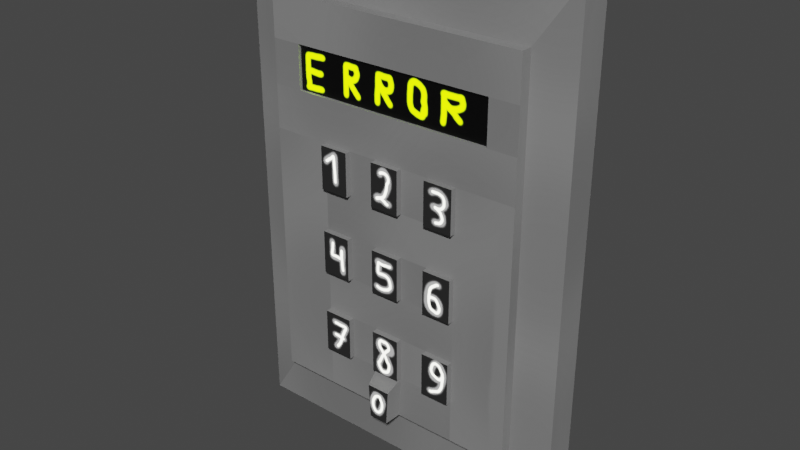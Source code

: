 # Source: Intercom.blend  (saved by Blender 3.0.42; exported with 4.5.12 LTS)
import bpy
from mathutils import Matrix  # noqa: F401  (used for matrix-valued properties, if any)

bpy.ops.wm.read_factory_settings(use_empty=True)
scene = bpy.context.scene
scene.name = 'Scene'

# ---- collections
col_collection = bpy.data.collections.new('Collection'); scene.collection.children.link(col_collection)

# ---- images (referenced by path relative to the original .blend; pixels are not part of the script)
import os
ASSET_DIR = os.environ.get("B2B_ASSET_DIR", "")  # directory of the original .blend (textures are referenced by path, not embedded)
HERE = os.path.dirname(os.path.abspath(__file__))  # packed textures are extracted next to this script under _unpacked/

def load_image(name, relpath, width, height, colorspace="sRGB"):
    """Load a texture the original file referenced (path relative to the .blend, or extracted next to this script)."""
    p = next((c for c in (os.path.join(HERE, relpath), os.path.join(ASSET_DIR, relpath)) if relpath and os.path.exists(c)), "")
    if p:
        img = bpy.data.images.load(p, check_existing=True)
        img.name = name
    else:  # same state as the original file: an image datablock whose file is absent (Cycles renders it pink)
        img = bpy.data.images.new(name, width, height)
        img.source = "FILE"
        img.filepath = "//" + (relpath or name)
    img.colorspace_settings.name = colorspace
    return img
img_intercom = load_image('Intercom', '_unpacked/Intercom.76b66b5a.png', 2048, 2048, 'sRGB')
img_intercom_emission = load_image('Intercom_Emission', '_unpacked/Intercom_Emission.b629681f.png', 2048, 2048, 'sRGB')

# ---- materials (node trees are filled in below, after node groups)
mat_material = bpy.data.materials.new('Material')
mat_material.alpha_threshold = 0.0
mat_material.use_transparent_shadow = False
mat_material.line_color = (0.0, 0.0, 0.0, 1.0)

# ---- material node trees
mat_material.use_nodes = True; mat_material.node_tree.nodes.clear()
_N = mat_material.node_tree.nodes; _L = mat_material.node_tree.links
n0 = _N.new('ShaderNodeOutputMaterial'); n0.name = 'Material Output'; n0.location = (300, 300)
n1 = _N.new('ShaderNodeBsdfPrincipled'); n1.name = 'Principled BSDF'; n1.location = (10, 300)
n1.distribution = 'GGX'
n1.subsurface_method = 'RANDOM_WALK_SKIN'
n1.inputs[2].default_value = 0.4
n1.inputs[3].default_value = 1.45
n1.inputs[28].default_value = 4.4
n2 = _N.new('ShaderNodeTexImage'); n2.name = 'Image Texture'; n2.location = (-458, 131)
n2.image = img_intercom
n3 = _N.new('ShaderNodeTexImage'); n3.name = 'Image Texture.001'; n3.location = (-480, -252)
n3.image = img_intercom_emission
_L.new(n1.outputs[0], n0.inputs[0])
_L.new(n2.outputs[0], n1.inputs[0])
_L.new(n3.outputs[0], n1.inputs[27])
n0.is_active_output = True

# ---- world
world_world = bpy.data.worlds.new('World'); scene.world = world_world
world_world.use_nodes = True; world_world.node_tree.nodes.clear()
_N = world_world.node_tree.nodes; _L = world_world.node_tree.links
n0 = _N.new('ShaderNodeOutputWorld'); n0.name = 'World Output'; n0.location = (300, 300)
n1 = _N.new('ShaderNodeBackground'); n1.name = 'Background'; n1.location = (10, 300)
n1.inputs[0].default_value = (0.05088, 0.05088, 0.05088, 1.0)
_L.new(n1.outputs[0], n0.inputs[0])
n0.is_active_output = True
world_world.color = (0.05088, 0.05088, 0.05088)
world_world.use_sun_shadow = False
world_world.sun_shadow_jitter_overblur = 0.0

# ---- meshes
me_plane = bpy.data.meshes.new('Plane')
me_plane.from_pydata([(-0.1, -0.1, 0.0), (0.03578, -0.1, 0.0), (-0.1, 0.1, 0.0), (0.03578, 0.1, 0.0), (-0.1, 0.1, 0.01231), (-0.1, -0.1, 0.01231), (0.03578, -0.1, 0.01231), (0.03578, 0.1, 0.01231), (-0.08439, 0.07701, 0.0148), (-0.08439, -0.07701, 0.0148), (0.02018, -0.07701, 0.0148), (0.02018, 0.07701, 0.0148), (-0.08439, 0.07701, 0.01923), (-0.08439, -0.07701, 0.01923), (0.02018, -0.07701, 0.01923), (0.02018, 0.07701, 0.01923), (-0.08439, 0.0599, 0.01923), (-0.08439, 0.04279, 0.01923), (-0.08439, 0.02567, 0.01923), (-0.06116, -0.07701, 0.01923), (-0.003061, -0.07701, 0.01923), (0.02018, 0.02567, 0.01923), (0.02018, 0.04279, 0.01923), (0.02018, 0.0599, 0.01923), (-0.07277, 0.02567, 0.01923), (-0.07277, 0.04279, 0.01923), (-0.07277, 0.0599, 0.01923), (-0.06116, -0.0599, 0.01923), (-0.06116, -0.04279, 0.01923), (-0.06116, -0.02567, 0.01923), (-0.06116, -0.008557, 0.01923), (-0.06116, 0.008557, 0.01923), (-0.06116, 0.02567, 0.01923), (-0.04954, -0.0599, 0.01923), (-0.04954, -0.04279, 0.01923), (-0.04954, -0.02567, 0.01923), (-0.04954, -0.008557, 0.01923), (-0.04954, 0.008557, 0.01923), (-0.04954, 0.02567, 0.01923), (-0.03792, -0.0599, 0.01923), (-0.03792, -0.04279, 0.01923), (-0.03792, -0.02567, 0.01923), (-0.03792, -0.008557, 0.01923), (-0.03792, 0.008557, 0.01923), (-0.03792, 0.02567, 0.01923), (-0.0263, -0.0599, 0.01923), (-0.0263, -0.04279, 0.01923), (-0.0263, -0.02567, 0.01923), (-0.0263, -0.008557, 0.01923), (-0.0263, 0.008557, 0.01923), (-0.0263, 0.02567, 0.01923), (-0.01468, -0.0599, 0.01923), (-0.01468, -0.04279, 0.01923), (-0.01468, -0.02567, 0.01923), (-0.01468, -0.008557, 0.01923), (-0.01468, 0.008557, 0.01923), (-0.01468, 0.02567, 0.01923), (-0.003061, -0.0599, 0.01923), (-0.003061, -0.04279, 0.01923), (-0.003061, -0.02567, 0.01923), (-0.003061, -0.008557, 0.01923), (-0.003061, 0.008557, 0.01923), (-0.003061, 0.02567, 0.01923), (0.008558, 0.02567, 0.01923), (0.008558, 0.04279, 0.01923), (0.008558, 0.0599, 0.01923), (-0.06116, -0.0599, 0.02156), (-0.06116, -0.04279, 0.02156), (-0.06116, -0.02567, 0.02156), (-0.06116, -0.008557, 0.02156), (-0.06116, 0.008557, 0.02156), (-0.06116, 0.02567, 0.02156), (-0.04954, -0.0599, 0.02156), (-0.04954, -0.04279, 0.02156), (-0.04954, -0.02567, 0.02156), (-0.04954, -0.008557, 0.02156), (-0.04954, 0.008557, 0.02156), (-0.04954, 0.02567, 0.02156), (-0.03792, -0.0599, 0.02156), (-0.03792, -0.04279, 0.02156), (-0.03792, -0.02567, 0.02156), (-0.03792, -0.008557, 0.02156), (-0.03792, 0.008557, 0.02156), (-0.03792, 0.02567, 0.02156), (-0.0263, -0.0599, 0.02156), (-0.0263, -0.04279, 0.02156), (-0.0263, -0.02567, 0.02156), (-0.0263, -0.008557, 0.02156), (-0.0263, 0.008557, 0.02156), (-0.0263, 0.02567, 0.02156), (-0.01468, -0.0599, 0.02156), (-0.01468, -0.04279, 0.02156), (-0.01468, -0.02567, 0.02156), (-0.01468, -0.008557, 0.02156), (-0.01468, 0.008557, 0.02156), (-0.01468, 0.02567, 0.02156), (-0.003061, -0.0599, 0.02156), (-0.003061, -0.04279, 0.02156), (-0.003061, -0.02567, 0.02156), (-0.003061, -0.008557, 0.02156), (-0.003061, 0.008557, 0.02156), (-0.003061, 0.02567, 0.02156), (-0.07277, 0.04279, 0.01797), (-0.07277, 0.0599, 0.01797), (0.008558, 0.04279, 0.01797), (0.008558, 0.0599, 0.01797), (-0.03689, -0.07701, 0.01923), (-0.02732, -0.07701, 0.01923), (-0.06116, -0.07131, 0.01923), (-0.06116, -0.0656, 0.01923), (-0.003061, -0.07131, 0.01923), (-0.003061, -0.0656, 0.01923), (-0.05341, -0.0599, 0.01923), (-0.05728, -0.0599, 0.01923), (-0.006934, -0.0599, 0.01923), (-0.01081, -0.0599, 0.01923), (-0.03681, -0.06399, 0.02556), (-0.03598, -0.07783, 0.02556), (-0.02824, -0.07783, 0.02556), (-0.02741, -0.06399, 0.02556)], [], [(0, 2, 3, 1), (7, 4, 8, 11), (3, 2, 4, 7), (0, 1, 6, 5), (1, 3, 7, 6), (2, 0, 5, 4), (10, 11, 15, 23, 22, 21, 14), (5, 6, 10, 9), (6, 7, 11, 10), (4, 5, 9, 8), (8, 9, 13, 18, 17, 16, 12), (11, 8, 12, 15), (9, 10, 14, 20, 107, 106, 19, 13), (13, 19, 108, 109, 27, 28, 29, 30, 31, 32, 24, 18), (17, 25, 26, 16), (90, 96, 97, 91), (34, 28, 67, 73), (27, 113, 112, 33, 72, 66), (52, 51, 90, 91), (82, 88, 89, 83), (39, 40, 34, 33), (35, 41, 42, 36), (37, 43, 44, 38), (80, 86, 87, 81), (33, 34, 73, 72), (61, 62, 101, 100), (44, 43, 82, 83), (78, 84, 85, 79), (51, 52, 46, 45), (47, 53, 54, 48), (49, 55, 56, 50), (70, 76, 77, 71), (28, 34, 40, 46, 52, 58, 59, 53, 47, 41, 35, 29), (59, 60, 99, 98), (30, 36, 42, 48, 54, 60, 61, 55, 49, 43, 37, 31), (62, 56, 95, 101), (25, 64, 104, 102), (42, 41, 80, 81), (68, 74, 75, 69), (115, 51, 45, 107, 20, 110, 111, 57, 114), (66, 72, 73, 67), (65, 23, 15, 12, 16, 26), (64, 22, 23, 65), (92, 98, 99, 93), (94, 100, 101, 95), (35, 36, 75, 74), (54, 53, 92, 93), (29, 35, 74, 68), (39, 45, 84, 78), (36, 30, 69, 75), (37, 38, 77, 76), (56, 55, 94, 95), (28, 27, 66, 67), (46, 40, 79, 85), (45, 46, 85, 84), (31, 37, 76, 70), (41, 47, 86, 80), (38, 32, 71, 77), (51, 115, 114, 57, 96, 90), (30, 29, 68, 69), (48, 42, 81, 87), (47, 48, 87, 86), (58, 52, 91, 97), (43, 49, 88, 82), (53, 59, 98, 92), (32, 31, 70, 71), (50, 44, 83, 89), (49, 50, 89, 88), (40, 39, 78, 79), (60, 54, 93, 99), (57, 58, 97, 96), (55, 61, 100, 94), (102, 104, 105, 103), (26, 25, 102, 103), (64, 65, 105, 104), (26, 103, 105, 65), (18, 24, 32, 38, 44, 50, 56, 62, 63, 21, 22, 64, 25, 17), (20, 14, 21, 63, 62, 61, 60, 59, 58, 57, 111, 110), (106, 39, 33, 112, 113, 27, 109, 108, 19), (117, 118, 119, 116), (106, 107, 118, 117), (107, 45, 119, 118), (39, 106, 117, 116), (39, 116, 119, 45)])
_uv = me_plane.uv_layers.new(name='UVMap')
_uv.uv.foreach_set('vector', [0.4573, 0.0005105, 0.4573, 0.6734, 0.0005104, 0.6734, 0.0005106, 0.0005104, 0.6445, 0.0005104, 0.6445, 0.4573, 0.5667, 0.4048, 0.5667, 0.05301, 0.9092, 0.347, 0.9092, 0.8038, 0.8678, 0.8038, 0.8678, 0.347, 0.9516, 0.347, 0.9516, 0.8038, 0.9102, 0.8038, 0.9102, 0.347, 0.8082, 0.0005104, 0.8082, 0.6734, 0.7668, 0.6734, 0.7668, 0.0005104, 0.7243, 0.6734, 0.7243, 0.0005105, 0.7657, 0.0005104, 0.7657, 0.6734, 0.5816, 0.4583, 0.5816, 0.9765, 0.5667, 0.9765, 0.5667, 0.9189, 0.5667, 0.8614, 0.5667, 0.8038, 0.5667, 0.4583, 0.7233, 0.0005104, 0.7233, 0.4573, 0.6455, 0.4048, 0.6455, 0.05301, 0.5115, 0.0005104, 0.5115, 0.6734, 0.4583, 0.596, 0.4583, 0.07784, 0.5657, 0.0005104, 0.5657, 0.6734, 0.5125, 0.596, 0.5125, 0.07784, 0.9676, 0.347, 0.9676, 0.8652, 0.9527, 0.8652, 0.9527, 0.5197, 0.9527, 0.4621, 0.9527, 0.4046, 0.9527, 0.347, 0.9995, 0.347, 0.9995, 0.6988, 0.9846, 0.6988, 0.9846, 0.347, 0.9836, 0.347, 0.9836, 0.6997, 0.969, 0.6998, 0.9688, 0.6233, 0.9686, 0.5435, 0.9686, 0.5072, 0.9686, 0.4254, 0.9686, 0.347, 0.7233, 0.8038, 0.6451, 0.8038, 0.6451, 0.7846, 0.6451, 0.7654, 0.6451, 0.7462, 0.6451, 0.6886, 0.6451, 0.6311, 0.6451, 0.5735, 0.6451, 0.5159, 0.6451, 0.4583, 0.6842, 0.4583, 0.7233, 0.4583, 0.5071, 0.7319, 0.468, 0.7319, 0.468, 0.6744, 0.5071, 0.6744, 0.2992, 0.9495, 0.2992, 0.9886, 0.2416, 0.9886, 0.2416, 0.9495, 0.336, 0.8117, 0.3751, 0.8117, 0.3751, 0.8196, 0.336, 0.8196, 0.008352, 0.757, 0.008352, 0.7701, 0.008352, 0.7831, 0.008352, 0.7961, 0.0005104, 0.7961, 0.0005104, 0.757, 0.3175, 0.7851, 0.3751, 0.7851, 0.3751, 0.793, 0.3175, 0.793, 0.052, 0.9342, 0.09109, 0.9342, 0.09109, 0.9918, 0.052, 0.9918, 0.3751, 0.7536, 0.3175, 0.7536, 0.3175, 0.7145, 0.3751, 0.7145, 0.2579, 0.6744, 0.2579, 0.7135, 0.2004, 0.7135, 0.2004, 0.6744, 0.1993, 0.6744, 0.1993, 0.7135, 0.1418, 0.7135, 0.1418, 0.6744, 0.1664, 0.854, 0.1664, 0.8931, 0.1088, 0.8931, 0.1088, 0.854, 0.5071, 0.7809, 0.4495, 0.7809, 0.4495, 0.7731, 0.5071, 0.7731, 0.1167, 0.7809, 0.05911, 0.7809, 0.05911, 0.7731, 0.1167, 0.7731, 0.02775, 0.8146, 0.02775, 0.757, 0.03559, 0.757, 0.03559, 0.8146, 0.2476, 0.8469, 0.2476, 0.886, 0.19, 0.886, 0.19, 0.8469, 0.1167, 0.7721, 0.05911, 0.7721, 0.05911, 0.733, 0.1167, 0.733, 0.2004, 0.7536, 0.2004, 0.7145, 0.2579, 0.7145, 0.2579, 0.7536, 0.2188, 0.7546, 0.2579, 0.7546, 0.2579, 0.8122, 0.2188, 0.8122, 0.005737, 0.9379, 0.04483, 0.9379, 0.04483, 0.9955, 0.005737, 0.9955, 0.7819, 0.6744, 0.7819, 0.7135, 0.7819, 0.7526, 0.7819, 0.7916, 0.7819, 0.8307, 0.7819, 0.8698, 0.7243, 0.8698, 0.7243, 0.8307, 0.7243, 0.7916, 0.7243, 0.7526, 0.7243, 0.7135, 0.7243, 0.6744, 0.1167, 0.8075, 0.05911, 0.8075, 0.05911, 0.7997, 0.1167, 0.7997, 0.5657, 0.6744, 0.5657, 0.7135, 0.5657, 0.7526, 0.5657, 0.7916, 0.5657, 0.8307, 0.5657, 0.8698, 0.5081, 0.8698, 0.5081, 0.8307, 0.5081, 0.7916, 0.5081, 0.7526, 0.5081, 0.7135, 0.5081, 0.6744, 0.4347, 0.7536, 0.4347, 0.7145, 0.4426, 0.7145, 0.4426, 0.7536, 0.8082, 0.6744, 0.8082, 0.9323, 0.8037, 0.9323, 0.8037, 0.6744, 0.1255, 0.733, 0.1255, 0.7905, 0.1177, 0.7905, 0.1177, 0.733, 0.1598, 0.9081, 0.1598, 0.9472, 0.1022, 0.9472, 0.1022, 0.9081, 0.1147, 0.732, 0.1016, 0.732, 0.06256, 0.732, 0.05911, 0.6744, 0.1407, 0.6744, 0.1407, 0.6936, 0.1407, 0.7128, 0.1407, 0.732, 0.1277, 0.732, 0.2252, 0.9064, 0.2252, 0.9455, 0.1676, 0.9455, 0.1676, 0.9064, 0.6441, 0.771, 0.6441, 0.8101, 0.5865, 0.8101, 0.5865, 0.4583, 0.6441, 0.4583, 0.6441, 0.4974, 0.3165, 0.7145, 0.3165, 0.7536, 0.2589, 0.7536, 0.2589, 0.7145, 0.1694, 0.9915, 0.1694, 0.9524, 0.227, 0.9524, 0.227, 0.9915, 0.1593, 0.9544, 0.1593, 0.9935, 0.1018, 0.9935, 0.1018, 0.9544, 0.3751, 0.8018, 0.3175, 0.8018, 0.3175, 0.794, 0.3751, 0.794, 0.4495, 0.7908, 0.5071, 0.7908, 0.5071, 0.7986, 0.4495, 0.7986, 0.5865, 0.8112, 0.6256, 0.8112, 0.6256, 0.819, 0.5865, 0.819, 0.3761, 0.805, 0.4152, 0.805, 0.4152, 0.8128, 0.3761, 0.8128, 0.2589, 0.8124, 0.298, 0.8124, 0.298, 0.8203, 0.2589, 0.8203, 0.1167, 0.7898, 0.05911, 0.7898, 0.05911, 0.7819, 0.1167, 0.7819, 0.7884, 0.7319, 0.7884, 0.6744, 0.7963, 0.6744, 0.7963, 0.7319, 0.4495, 0.7997, 0.5071, 0.7997, 0.5071, 0.8075, 0.4495, 0.8075, 0.3761, 0.7961, 0.4152, 0.7961, 0.4152, 0.8039, 0.3761, 0.8039, 0.5071, 0.7898, 0.4495, 0.7898, 0.4495, 0.7819, 0.5071, 0.7819, 0.6266, 0.8112, 0.6657, 0.8112, 0.6657, 0.819, 0.6266, 0.819, 0.05911, 0.8085, 0.0982, 0.8085, 0.0982, 0.8164, 0.05911, 0.8164, 0.2188, 0.8132, 0.2579, 0.8132, 0.2579, 0.821, 0.2188, 0.821, 0.1777, 0.821, 0.1647, 0.821, 0.1516, 0.821, 0.1386, 0.821, 0.1386, 0.8132, 0.1777, 0.8132, 0.05911, 0.7908, 0.1167, 0.7908, 0.1167, 0.7986, 0.05911, 0.7986, 0.6842, 0.8048, 0.7233, 0.8048, 0.7233, 0.8127, 0.6842, 0.8127, 0.3165, 0.8025, 0.2589, 0.8025, 0.2589, 0.7947, 0.3165, 0.7947, 0.3761, 0.8138, 0.4152, 0.8138, 0.4152, 0.8217, 0.3761, 0.8217, 0.4495, 0.8085, 0.4886, 0.8085, 0.4886, 0.8164, 0.4495, 0.8164, 0.2178, 0.821, 0.1787, 0.821, 0.1787, 0.8132, 0.2178, 0.8132, 0.7884, 0.7905, 0.7884, 0.733, 0.7963, 0.733, 0.7963, 0.7905, 0.3761, 0.7872, 0.4152, 0.7872, 0.4152, 0.7951, 0.3761, 0.7951, 0.3165, 0.8114, 0.2589, 0.8114, 0.2589, 0.8036, 0.3165, 0.8036, 0.1266, 0.7905, 0.1266, 0.733, 0.1344, 0.733, 0.1344, 0.7905, 0.7233, 0.8215, 0.6842, 0.8215, 0.6842, 0.8137, 0.7233, 0.8137, 0.3751, 0.8107, 0.3175, 0.8107, 0.3175, 0.8029, 0.3751, 0.8029, 0.4886, 0.8252, 0.4495, 0.8252, 0.4495, 0.8174, 0.4886, 0.8174, 0.9785, 0.01291, 0.9785, 0.2865, 0.9209, 0.2865, 0.9209, 0.01291, 0.7973, 0.7319, 0.7973, 0.6744, 0.8015, 0.6744, 0.8015, 0.7319, 0.467, 0.6744, 0.467, 0.7319, 0.4627, 0.7319, 0.4627, 0.6744, 0.7829, 0.6744, 0.7874, 0.6744, 0.7874, 0.9323, 0.7829, 0.9323, 0.8092, 0.6988, 0.8092, 0.6597, 0.8092, 0.6206, 0.8092, 0.5815, 0.8092, 0.5424, 0.8092, 0.5033, 0.8092, 0.4642, 0.8092, 0.4252, 0.8092, 0.3861, 0.8092, 0.347, 0.8668, 0.347, 0.8668, 0.3861, 0.8668, 0.6597, 0.8668, 0.6988, 0.8092, 0.0005104, 0.8874, 0.0005105, 0.8874, 0.346, 0.8483, 0.346, 0.8092, 0.346, 0.8092, 0.2884, 0.8092, 0.2308, 0.8092, 0.1732, 0.8092, 0.1157, 0.8092, 0.05809, 0.8092, 0.03889, 0.8092, 0.0197, 0.0005104, 0.6744, 0.05809, 0.6778, 0.05809, 0.7169, 0.05809, 0.7299, 0.05809, 0.743, 0.05809, 0.756, 0.03889, 0.756, 0.0197, 0.756, 0.0005105, 0.756, 0.2531, 0.9298, 0.2531, 0.9038, 0.2997, 0.901, 0.2997, 0.9326, 0.03661, 0.7892, 0.03661, 0.757, 0.05809, 0.7601, 0.05809, 0.7861, 0.3747, 0.7763, 0.3175, 0.7841, 0.3285, 0.7609, 0.3747, 0.7546, 0.4237, 0.8152, 0.4237, 0.7575, 0.4452, 0.7546, 0.4452, 0.8013, 0.4347, 0.6744, 0.4601, 0.6781, 0.4601, 0.7097, 0.4347, 0.7135])
me_plane.materials.append(mat_material)
me_plane.use_remesh_fix_poles = True
me_plane.use_remesh_preserve_attributes = False
me_plane.update()

# ---- objects
ob_plane = bpy.data.objects.new('Plane', me_plane)

# ---- transforms, parenting, visibility, modifiers, constraints
ob_plane.location = (0.0, 0.0, 0.0)
ob_plane.rotation_euler = (1.571, -0.0, 0.0)

# ---- collection membership
col_collection.objects.link(ob_plane)

# ---- scene / render settings (as saved in the file)
scene.frame_start = 1; scene.frame_end = 250; scene.frame_set(1)
scene.render.engine = 'BLENDER_EEVEE_NEXT'
scene.cycles.sampling_pattern = 'TABULATED_SOBOL'
scene.cycles.use_light_tree = False
scene.eevee.use_gtao = True
scene.view_settings.view_transform = 'Filmic'
bpy.context.view_layer.update()

# ---- added for rendering (the .blend has no active camera and no usable light): camera, sun
cam_auto = bpy.data.cameras.new('AutoCamera')
cam_auto.lens = 50.0
cam_auto.sensor_width = 36.0
cam_auto.clip_end = 1000.0
ob_auto_camera = bpy.data.objects.new('AutoCamera', cam_auto)
scene.collection.objects.link(ob_auto_camera)
ob_auto_camera.location = (0.1928, -0.28267, 0.179927)
ob_auto_camera.rotation_euler = (1.09748, -7.21219e-08, 0.694738)
scene.camera = ob_auto_camera
light_auto_sun = bpy.data.lights.new('AutoSun', 'SUN')
light_auto_sun.energy = 3.0
light_auto_sun.angle = 0.0523599
ob_auto_sun = bpy.data.objects.new('AutoSun', light_auto_sun)
scene.collection.objects.link(ob_auto_sun)
ob_auto_sun.rotation_euler = (0.872665, 0.174533, 0.523599)
bpy.context.view_layer.update()
